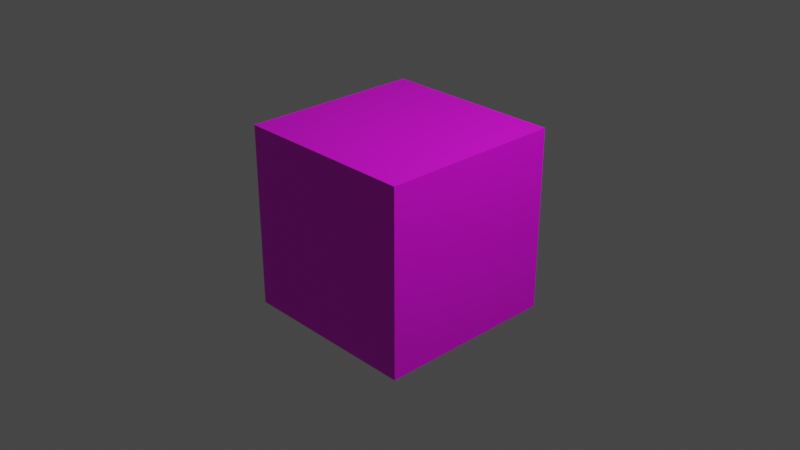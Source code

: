 # Source: StoneCube.blend  (saved by Blender 2.82.7; exported with 4.5.12 LTS)
import bpy
from mathutils import Matrix  # noqa: F401  (used for matrix-valued properties, if any)

bpy.ops.wm.read_factory_settings(use_empty=True)
scene = bpy.context.scene
scene.name = 'Scene'

# ---- collections
col_collection = bpy.data.collections.new('Collection'); scene.collection.children.link(col_collection)

# ---- images (referenced by path relative to the original .blend; pixels are not part of the script)
import os
ASSET_DIR = os.environ.get("B2B_ASSET_DIR", "")  # directory of the original .blend (textures are referenced by path, not embedded)
HERE = os.path.dirname(os.path.abspath(__file__))  # packed textures are extracted next to this script under _unpacked/

def load_image(name, relpath, width, height, colorspace="sRGB"):
    """Load a texture the original file referenced (path relative to the .blend, or extracted next to this script)."""
    p = next((c for c in (os.path.join(HERE, relpath), os.path.join(ASSET_DIR, relpath)) if relpath and os.path.exists(c)), "")
    if p:
        img = bpy.data.images.load(p, check_existing=True)
        img.name = name
    else:  # same state as the original file: an image datablock whose file is absent (Cycles renders it pink)
        img = bpy.data.images.new(name, width, height)
        img.source = "FILE"
        img.filepath = "//" + (relpath or name)
    img.colorspace_settings.name = colorspace
    return img
img_brickwall_png = load_image('brickwall.png', 'brickwall.png', 1024, 1024, 'sRGB')
img_brickwall_png_001 = load_image('brickwall.png.001', 'brickwall.png', 1024, 1024, 'sRGB')

# ---- materials (node trees are filled in below, after node groups)
mat_material_001 = bpy.data.materials.new('Material.001')
mat_material_001.use_transparent_shadow = False

# ---- material node trees
mat_material_001.use_nodes = True; mat_material_001.node_tree.nodes.clear()
_N = mat_material_001.node_tree.nodes; _L = mat_material_001.node_tree.links
n0 = _N.new('ShaderNodeOutputMaterial'); n0.name = 'Material Output'; n0.location = (970, 300)
n1 = _N.new('ShaderNodeBsdfPrincipled'); n1.name = 'Principled BSDF'; n1.location = (680, 300)
n1.distribution = 'GGX'
n1.subsurface_method = 'BURLEY'
n1.inputs[3].default_value = 1.45
n1.inputs[27].default_value = (0.0, 0.0, 0.0, 1.0)
n1.inputs[28].default_value = 1.0
n2 = _N.new('ShaderNodeTexImage'); n2.name = 'Image Texture.001'; n2.location = (360, 280)
n2.image = img_brickwall_png
n2.interpolation = 'Closest'
n3 = _N.new('ShaderNodeTexImage'); n3.name = 'Image Texture'; n3.location = (360, 660)
n3.image = img_brickwall_png_001
n3.interpolation = 'Closest'
_L.new(n1.outputs[0], n0.inputs[0])
_L.new(n2.outputs[0], n1.inputs[0])
_L.new(n3.outputs[0], n0.inputs[2])
n0.is_active_output = True

# ---- world
world_world = bpy.data.worlds.new('World'); scene.world = world_world
world_world.use_nodes = True; world_world.node_tree.nodes.clear()
_N = world_world.node_tree.nodes; _L = world_world.node_tree.links
n0 = _N.new('ShaderNodeOutputWorld'); n0.name = 'World Output'; n0.location = (300, 300)
n1 = _N.new('ShaderNodeBackground'); n1.name = 'Background'; n1.location = (10, 300)
n1.inputs[0].default_value = (0.05088, 0.05088, 0.05088, 1.0)
_L.new(n1.outputs[0], n0.inputs[0])
n0.is_active_output = True
world_world.color = (0.05088, 0.05088, 0.05088)
world_world.use_sun_shadow = False
world_world.sun_shadow_jitter_overblur = 0.0

# ---- cameras
cam_camera = bpy.data.cameras.new('Camera')
cam_camera.clip_end = 100.0
cam_camera.ortho_scale = 7.314

# ---- lights
light_light = bpy.data.lights.new('Light', 'POINT')
light_light.transmission_factor = 0.0
light_light.energy = 1000.0
light_light.shadow_soft_size = 0.1
light_light.shadow_maximum_resolution = 0.006
light_light.use_absolute_resolution = True

# ---- meshes
me_cube = bpy.data.meshes.new('Cube')
me_cube.from_pydata([(-1.0, -1.0, -1.0), (-1.0, -1.0, 1.0), (-1.0, 1.0, -1.0), (-1.0, 1.0, 1.0), (1.0, -1.0, -1.0), (1.0, -1.0, 1.0), (1.0, 1.0, -1.0), (1.0, 1.0, 1.0)], [], [(0, 1, 3, 2), (2, 3, 7, 6), (6, 7, 5, 4), (4, 5, 1, 0), (2, 6, 4, 0), (7, 3, 1, 5)])
_uv = me_cube.uv_layers.new(name='UVMap')
_uv.uv.foreach_set('vector', [-0.0035, -2.014, 1.003, -2.014, 1.003, -1.007, -0.0035, -1.007, -0.0035, -1.007, 1.003, -1.007, 1.003, -1.609e-07, -0.0035, -1.609e-07, -0.0035, -1.609e-07, 1.003, -1.609e-07, 1.003, 1.007, -0.0035, 1.007, -0.0035, 1.007, 1.003, 1.007, 1.003, 2.014, -0.0035, 2.014, -1.011, -1.609e-07, -0.0035, -1.609e-07, -0.0035, 1.007, -1.011, 1.007, 1.003, -1.609e-07, 2.01, -1.609e-07, 2.01, 1.007, 1.003, 1.007])
me_cube.materials.append(mat_material_001)
me_cube.use_remesh_fix_poles = True
me_cube.use_remesh_preserve_attributes = False
me_cube.use_mirror_vertex_groups = False
me_cube.update()

# ---- objects
ob_light = bpy.data.objects.new('Light', light_light)
ob_camera = bpy.data.objects.new('Camera', cam_camera)
ob_cube = bpy.data.objects.new('Cube', me_cube)

# ---- transforms, parenting, visibility, modifiers, constraints
ob_light.location = (4.076, 1.005, 5.904)
ob_light.rotation_euler = (0.6503, 0.05522, 1.866)
ob_light.lock_rotations_4d = False
ob_light.empty_display_type = 'ARROWS'
ob_light.color = (0.0, 0.0, 0.0, 0.0)
ob_light.lineart.crease_threshold = 0.0
ob_camera.location = (7.359, -6.926, 4.958)
ob_camera.rotation_euler = (1.109, 0.0, 0.8149)
ob_camera.lock_rotations_4d = False
ob_camera.empty_display_type = 'ARROWS'
ob_camera.color = (0.0, 0.0, 0.0, 0.0)
ob_camera.display_type = 'WIRE'
ob_camera.lineart.crease_threshold = 0.0
ob_cube.location = (0.0, 0.0, 0.0)
ob_cube.lineart.crease_threshold = 0.0

# ---- collection membership
col_collection.objects.link(ob_light)
col_collection.objects.link(ob_camera)
col_collection.objects.link(ob_cube)

# ---- scene / render settings (as saved in the file)
scene.camera = ob_camera
scene.frame_start = 1; scene.frame_end = 250; scene.frame_set(1)
scene.render.engine = 'BLENDER_EEVEE_NEXT'
scene.cycles.use_denoising = False
scene.cycles.samples = 128
scene.cycles.sampling_pattern = 'TABULATED_SOBOL'
scene.cycles.use_adaptive_sampling = False
scene.cycles.use_light_tree = False
scene.view_settings.view_transform = 'Filmic'
bpy.context.view_layer.update()
